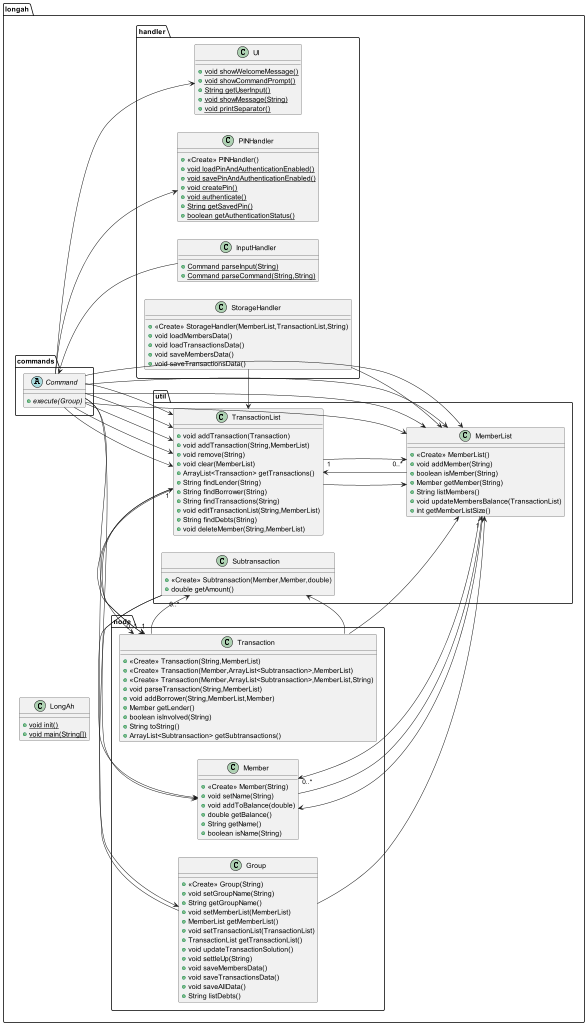

The diagram above was rendered by PlantUML. Its source (embedded in the PNG):
@startuml
left to right direction

abstract class longah.commands.Command {
+ {abstract} execute(Group)
}

class longah.node.Transaction {
+ <<Create>> Transaction(String,MemberList)
+ <<Create>> Transaction(Member,ArrayList<Subtransaction>,MemberList)
+ <<Create>> Transaction(Member,ArrayList<Subtransaction>,MemberList,String)
+ void parseTransaction(String,MemberList)
+ void addBorrower(String,MemberList,Member)
+ Member getLender()
+ boolean isInvolved(String)
+ String toString()
+ ArrayList<Subtransaction> getSubtransactions()
}

class longah.util.TransactionList {
+ void addTransaction(Transaction)
+ void addTransaction(String,MemberList)
+ void remove(String)
+ void clear(MemberList)
+ ArrayList<Transaction> getTransactions()
+ String findLender(String)
+ String findBorrower(String)
+ String findTransactions(String)
+ void editTransactionList(String,MemberList)
+ String findDebts(String)
+ void deleteMember(String,MemberList)
}

class longah.util.MemberList {
+ <<Create>> MemberList()
+ void addMember(String)
+ boolean isMember(String)
+ Member getMember(String)
+ String listMembers()
+ void updateMembersBalance(TransactionList)
+ int getMemberListSize()
}

class longah.util.Subtransaction {
+ <<Create>> Subtransaction(Member,Member,double)
+ double getAmount()
}

class longah.handler.UI {
+ {static} void showWelcomeMessage()
+ {static} void showCommandPrompt()
+ {static} String getUserInput()
+ {static} void showMessage(String)
+ {static} void printSeparator()
}

class longah.node.Member {
+ <<Create>> Member(String)
+ void setName(String)
+ void addToBalance(double)
+ double getBalance()
+ String getName()
+ boolean isName(String)
}

class longah.handler.PINHandler {
+ <<Create>> PINHandler()
+ {static} void loadPinAndAuthenticationEnabled()
+ {static} void savePinAndAuthenticationEnabled()
+ {static} void createPin()
+ {static} void authenticate()
+ {static} String getSavedPin()
+ {static} boolean getAuthenticationStatus()
}

class longah.LongAh {
+ {static} void init()
+ {static} void main(String[])
}

class longah.node.Group {
+ <<Create>> Group(String)
+ void setGroupName(String)
+ String getGroupName()
+ void setMemberList(MemberList)
+ MemberList getMemberList()
+ void setTransactionList(TransactionList)
+ TransactionList getTransactionList()
+ void updateTransactionSolution()
+ void settleUp(String)
+ void saveMembersData()
+ void saveTransactionsData()
+ void saveAllData()
+ String listDebts()
}

class longah.handler.InputHandler {
+ {static} Command parseInput(String)
+ {static} Command parseCommand(String,String)
}

class longah.handler.StorageHandler {
+ <<Create>> StorageHandler(MemberList,TransactionList,String)
+ void loadMembersData()
+ void loadTransactionsData()
+ void saveMembersData()
+ void saveTransactionsData()
}

longah.commands.Command --> longah.util.MemberList
longah.commands.Command --> longah.node.Transaction
longah.commands.Command --> longah.handler.UI
longah.commands.Command --> longah.util.MemberList
longah.commands.Command --> longah.util.MemberList
longah.commands.Command --> longah.util.TransactionList
longah.commands.Command --> longah.util.TransactionList
longah.commands.Command --> longah.util.TransactionList
longah.commands.Command --> longah.util.TransactionList
longah.commands.Command --> longah.handler.PINHandler
longah.commands.Command --> longah.node.Group
longah.commands.Command --> longah.util.TransactionList
longah.commands.Command --> longah.util.MemberList
longah.handler.InputHandler --> longah.commands.Command
longah.handler.StorageHandler --> longah.util.MemberList
longah.handler.StorageHandler --> longah.util.TransactionList
longah.node.Group --> longah.util.MemberList
longah.node.Group --> longah.util.TransactionList
longah.node.Member --> longah.util.MemberList
longah.node.Transaction --> longah.util.MemberList
longah.node.Transaction --> longah.util.Subtransaction
longah.util.MemberList --> longah.node.Member
longah.util.MemberList --> longah.util.TransactionList
longah.util.Subtransaction --> longah.node.Member
longah.util.Subtransaction --> longah.node.Member
longah.util.TransactionList --> longah.node.Transaction
longah.util.TransactionList --> longah.util.MemberList

longah.util.MemberList "1" --> "0..*" longah.node.Member
longah.util.TransactionList "1" --> "0..*" longah.node.Transaction
longah.util.TransactionList "1" --> "0..*" longah.util.MemberList
longah.node.Transaction "1" --> "0..*" longah.util.Subtransaction

@enduml